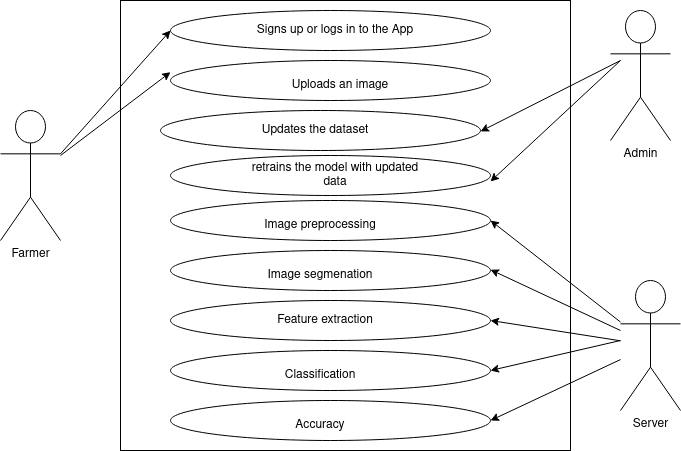

The diagram above was exported from draw.io. Its source (the exported page's mxGraphModel, read from the mxfile embedded in the PNG):
<mxGraphModel dx="1234" dy="481" grid="1" gridSize="10" guides="1" tooltips="1" connect="1" arrows="1" fold="1" page="1" pageScale="1" pageWidth="850" pageHeight="1100" math="0" shadow="0">
  <root>
    <mxCell id="0" />
    <mxCell id="1" parent="0" />
    <mxCell id="yfbSUJnWtPA7uLnuGZph-1" value="Farmer" style="shape=umlActor;verticalLabelPosition=bottom;verticalAlign=top;html=1;outlineConnect=0;" vertex="1" parent="1">
      <mxGeometry x="50" y="130" width="60" height="130" as="geometry" />
    </mxCell>
    <mxCell id="yfbSUJnWtPA7uLnuGZph-2" value="Server" style="shape=umlActor;verticalLabelPosition=bottom;verticalAlign=top;html=1;outlineConnect=0;" vertex="1" parent="1">
      <mxGeometry x="670" y="300" width="60" height="130" as="geometry" />
    </mxCell>
    <mxCell id="yfbSUJnWtPA7uLnuGZph-3" value="Admin" style="shape=umlActor;verticalLabelPosition=bottom;verticalAlign=top;html=1;outlineConnect=0;" vertex="1" parent="1">
      <mxGeometry x="660" y="30" width="60" height="130" as="geometry" />
    </mxCell>
    <mxCell id="yfbSUJnWtPA7uLnuGZph-6" value="" style="whiteSpace=wrap;html=1;aspect=fixed;" vertex="1" parent="1">
      <mxGeometry x="170" y="20" width="450" height="450" as="geometry" />
    </mxCell>
    <mxCell id="yfbSUJnWtPA7uLnuGZph-7" value="" style="ellipse;whiteSpace=wrap;html=1;" vertex="1" parent="1">
      <mxGeometry x="220" y="30" width="320" height="40" as="geometry" />
    </mxCell>
    <mxCell id="yfbSUJnWtPA7uLnuGZph-8" value="" style="ellipse;whiteSpace=wrap;html=1;" vertex="1" parent="1">
      <mxGeometry x="220" y="80" width="320" height="40" as="geometry" />
    </mxCell>
    <mxCell id="yfbSUJnWtPA7uLnuGZph-9" value="" style="ellipse;whiteSpace=wrap;html=1;" vertex="1" parent="1">
      <mxGeometry x="210" y="130" width="320" height="40" as="geometry" />
    </mxCell>
    <mxCell id="yfbSUJnWtPA7uLnuGZph-14" value="" style="ellipse;whiteSpace=wrap;html=1;" vertex="1" parent="1">
      <mxGeometry x="220" y="175" width="320" height="40" as="geometry" />
    </mxCell>
    <mxCell id="yfbSUJnWtPA7uLnuGZph-15" value="" style="ellipse;whiteSpace=wrap;html=1;" vertex="1" parent="1">
      <mxGeometry x="220" y="220" width="320" height="40" as="geometry" />
    </mxCell>
    <mxCell id="yfbSUJnWtPA7uLnuGZph-16" value="" style="ellipse;whiteSpace=wrap;html=1;" vertex="1" parent="1">
      <mxGeometry x="220" y="270" width="320" height="40" as="geometry" />
    </mxCell>
    <mxCell id="yfbSUJnWtPA7uLnuGZph-17" value="" style="ellipse;whiteSpace=wrap;html=1;" vertex="1" parent="1">
      <mxGeometry x="220" y="320" width="320" height="40" as="geometry" />
    </mxCell>
    <mxCell id="yfbSUJnWtPA7uLnuGZph-19" value="" style="ellipse;whiteSpace=wrap;html=1;" vertex="1" parent="1">
      <mxGeometry x="220" y="420" width="320" height="40" as="geometry" />
    </mxCell>
    <mxCell id="yfbSUJnWtPA7uLnuGZph-20" value="" style="ellipse;whiteSpace=wrap;html=1;" vertex="1" parent="1">
      <mxGeometry x="220" y="370" width="320" height="40" as="geometry" />
    </mxCell>
    <mxCell id="yfbSUJnWtPA7uLnuGZph-21" value="" style="endArrow=classic;html=1;rounded=0;entryX=0;entryY=0.5;entryDx=0;entryDy=0;exitX=1;exitY=0.3333333333333333;exitDx=0;exitDy=0;exitPerimeter=0;" edge="1" parent="1" source="yfbSUJnWtPA7uLnuGZph-1" target="yfbSUJnWtPA7uLnuGZph-7">
      <mxGeometry width="50" height="50" relative="1" as="geometry">
        <mxPoint x="110" y="160" as="sourcePoint" />
        <mxPoint x="160" y="110" as="targetPoint" />
      </mxGeometry>
    </mxCell>
    <mxCell id="yfbSUJnWtPA7uLnuGZph-22" value="" style="endArrow=classic;html=1;rounded=0;entryX=0;entryY=0.5;entryDx=0;entryDy=0;" edge="1" parent="1">
      <mxGeometry width="50" height="50" relative="1" as="geometry">
        <mxPoint x="110" y="175" as="sourcePoint" />
        <mxPoint x="220" y="91.67" as="targetPoint" />
      </mxGeometry>
    </mxCell>
    <mxCell id="yfbSUJnWtPA7uLnuGZph-29" value="" style="endArrow=classic;html=1;rounded=0;entryX=1;entryY=0.5;entryDx=0;entryDy=0;" edge="1" parent="1" source="yfbSUJnWtPA7uLnuGZph-2" target="yfbSUJnWtPA7uLnuGZph-15">
      <mxGeometry width="50" height="50" relative="1" as="geometry">
        <mxPoint x="660" y="286.65999999999997" as="sourcePoint" />
        <mxPoint x="770" y="203.32999999999996" as="targetPoint" />
      </mxGeometry>
    </mxCell>
    <mxCell id="yfbSUJnWtPA7uLnuGZph-30" value="" style="endArrow=classic;html=1;rounded=0;entryX=1;entryY=0.5;entryDx=0;entryDy=0;" edge="1" parent="1" source="yfbSUJnWtPA7uLnuGZph-2">
      <mxGeometry width="50" height="50" relative="1" as="geometry">
        <mxPoint x="650" y="420" as="sourcePoint" />
        <mxPoint x="540" y="340" as="targetPoint" />
      </mxGeometry>
    </mxCell>
    <mxCell id="yfbSUJnWtPA7uLnuGZph-31" value="" style="endArrow=classic;html=1;rounded=0;entryX=1;entryY=0.5;entryDx=0;entryDy=0;" edge="1" parent="1">
      <mxGeometry width="50" height="50" relative="1" as="geometry">
        <mxPoint x="670" y="350" as="sourcePoint" />
        <mxPoint x="540" y="289.22" as="targetPoint" />
      </mxGeometry>
    </mxCell>
    <mxCell id="yfbSUJnWtPA7uLnuGZph-32" value="" style="endArrow=classic;html=1;rounded=0;entryX=1;entryY=0.5;entryDx=0;entryDy=0;" edge="1" parent="1" target="yfbSUJnWtPA7uLnuGZph-20">
      <mxGeometry width="50" height="50" relative="1" as="geometry">
        <mxPoint x="670" y="360" as="sourcePoint" />
        <mxPoint x="550" y="350" as="targetPoint" />
      </mxGeometry>
    </mxCell>
    <mxCell id="yfbSUJnWtPA7uLnuGZph-33" value="" style="endArrow=classic;html=1;rounded=0;entryX=1;entryY=0.5;entryDx=0;entryDy=0;" edge="1" parent="1" source="yfbSUJnWtPA7uLnuGZph-2" target="yfbSUJnWtPA7uLnuGZph-19">
      <mxGeometry width="50" height="50" relative="1" as="geometry">
        <mxPoint x="680" y="440.3125" as="sourcePoint" />
        <mxPoint x="550" y="420" as="targetPoint" />
      </mxGeometry>
    </mxCell>
    <mxCell id="yfbSUJnWtPA7uLnuGZph-34" value="" style="endArrow=classic;html=1;rounded=0;entryX=1;entryY=0.5;entryDx=0;entryDy=0;" edge="1" parent="1">
      <mxGeometry width="50" height="50" relative="1" as="geometry">
        <mxPoint x="670" y="80" as="sourcePoint" />
        <mxPoint x="530" y="150.94" as="targetPoint" />
      </mxGeometry>
    </mxCell>
    <mxCell id="yfbSUJnWtPA7uLnuGZph-35" value="" style="endArrow=classic;html=1;rounded=0;entryX=1;entryY=0.5;entryDx=0;entryDy=0;" edge="1" parent="1">
      <mxGeometry width="50" height="50" relative="1" as="geometry">
        <mxPoint x="670" y="80" as="sourcePoint" />
        <mxPoint x="540" y="200.94" as="targetPoint" />
      </mxGeometry>
    </mxCell>
    <mxCell id="yfbSUJnWtPA7uLnuGZph-36" value="Accuracy" style="text;html=1;strokeColor=none;fillColor=none;align=center;verticalAlign=middle;whiteSpace=wrap;rounded=0;" vertex="1" parent="1">
      <mxGeometry x="340" y="430" width="60" height="30" as="geometry" />
    </mxCell>
    <mxCell id="yfbSUJnWtPA7uLnuGZph-37" value="Classification" style="text;html=1;strokeColor=none;fillColor=none;align=center;verticalAlign=middle;whiteSpace=wrap;rounded=0;" vertex="1" parent="1">
      <mxGeometry x="340" y="380" width="60" height="30" as="geometry" />
    </mxCell>
    <mxCell id="yfbSUJnWtPA7uLnuGZph-38" value="Feature extraction" style="text;html=1;strokeColor=none;fillColor=none;align=center;verticalAlign=middle;whiteSpace=wrap;rounded=0;" vertex="1" parent="1">
      <mxGeometry x="320" y="325" width="110" height="30" as="geometry" />
    </mxCell>
    <mxCell id="yfbSUJnWtPA7uLnuGZph-39" value="Image segmenation" style="text;html=1;strokeColor=none;fillColor=none;align=center;verticalAlign=middle;whiteSpace=wrap;rounded=0;" vertex="1" parent="1">
      <mxGeometry x="300" y="280" width="140" height="30" as="geometry" />
    </mxCell>
    <mxCell id="yfbSUJnWtPA7uLnuGZph-40" value="Image preprocessing" style="text;html=1;strokeColor=none;fillColor=none;align=center;verticalAlign=middle;whiteSpace=wrap;rounded=0;" vertex="1" parent="1">
      <mxGeometry x="300" y="230" width="140" height="30" as="geometry" />
    </mxCell>
    <mxCell id="yfbSUJnWtPA7uLnuGZph-41" value="Updates the dataset" style="text;html=1;strokeColor=none;fillColor=none;align=center;verticalAlign=middle;whiteSpace=wrap;rounded=0;" vertex="1" parent="1">
      <mxGeometry x="310" y="135" width="110" height="30" as="geometry" />
    </mxCell>
    <mxCell id="yfbSUJnWtPA7uLnuGZph-42" value="retrains the model with updated data" style="text;html=1;strokeColor=none;fillColor=none;align=center;verticalAlign=middle;whiteSpace=wrap;rounded=0;" vertex="1" parent="1">
      <mxGeometry x="290" y="180" width="190" height="30" as="geometry" />
    </mxCell>
    <mxCell id="yfbSUJnWtPA7uLnuGZph-43" value="Signs up or logs in to the App" style="text;html=1;strokeColor=none;fillColor=none;align=center;verticalAlign=middle;whiteSpace=wrap;rounded=0;" vertex="1" parent="1">
      <mxGeometry x="300" y="35" width="170" height="30" as="geometry" />
    </mxCell>
    <mxCell id="yfbSUJnWtPA7uLnuGZph-44" value="Uploads an image" style="text;html=1;strokeColor=none;fillColor=none;align=center;verticalAlign=middle;whiteSpace=wrap;rounded=0;" vertex="1" parent="1">
      <mxGeometry x="320" y="90" width="140" height="30" as="geometry" />
    </mxCell>
  </root>
</mxGraphModel>